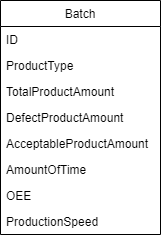

The diagram above was exported from draw.io. Its source (the exported page's mxGraphModel, read from the mxfile embedded in the PNG):
<mxGraphModel dx="1019" dy="894" grid="1" gridSize="10" guides="1" tooltips="1" connect="1" arrows="1" fold="1" page="1" pageScale="1" pageWidth="850" pageHeight="1100" math="0" shadow="0">
  <root>
    <mxCell id="0" />
    <mxCell id="1" parent="0" />
    <mxCell id="2" value="Batch" style="swimlane;fontStyle=0;childLayout=stackLayout;horizontal=1;startSize=26;fillColor=none;horizontalStack=0;resizeParent=1;resizeParentMax=0;resizeLast=0;collapsible=1;marginBottom=0;" parent="1" vertex="1">
      <mxGeometry x="160" y="80" width="160" height="234" as="geometry" />
    </mxCell>
    <mxCell id="3" value="ID" style="text;strokeColor=none;fillColor=none;align=left;verticalAlign=top;spacingLeft=4;spacingRight=4;overflow=hidden;rotatable=0;points=[[0,0.5],[1,0.5]];portConstraint=eastwest;" parent="2" vertex="1">
      <mxGeometry y="26" width="160" height="26" as="geometry" />
    </mxCell>
    <mxCell id="5" value="ProductType" style="text;strokeColor=none;fillColor=none;align=left;verticalAlign=top;spacingLeft=4;spacingRight=4;overflow=hidden;rotatable=0;points=[[0,0.5],[1,0.5]];portConstraint=eastwest;" parent="2" vertex="1">
      <mxGeometry y="52" width="160" height="26" as="geometry" />
    </mxCell>
    <mxCell id="6" value="TotalProductAmount" style="text;strokeColor=none;fillColor=none;align=left;verticalAlign=top;spacingLeft=4;spacingRight=4;overflow=hidden;rotatable=0;points=[[0,0.5],[1,0.5]];portConstraint=eastwest;" parent="2" vertex="1">
      <mxGeometry y="78" width="160" height="26" as="geometry" />
    </mxCell>
    <mxCell id="20" value="DefectProductAmount" style="text;strokeColor=none;fillColor=none;align=left;verticalAlign=top;spacingLeft=4;spacingRight=4;overflow=hidden;rotatable=0;points=[[0,0.5],[1,0.5]];portConstraint=eastwest;" parent="2" vertex="1">
      <mxGeometry y="104" width="160" height="26" as="geometry" />
    </mxCell>
    <mxCell id="21" value="AcceptableProductAmount" style="text;strokeColor=none;fillColor=none;align=left;verticalAlign=top;spacingLeft=4;spacingRight=4;overflow=hidden;rotatable=0;points=[[0,0.5],[1,0.5]];portConstraint=eastwest;" parent="2" vertex="1">
      <mxGeometry y="130" width="160" height="26" as="geometry" />
    </mxCell>
    <mxCell id="10" value="AmountOfTime" style="text;strokeColor=none;fillColor=none;align=left;verticalAlign=top;spacingLeft=4;spacingRight=4;overflow=hidden;rotatable=0;points=[[0,0.5],[1,0.5]];portConstraint=eastwest;" parent="2" vertex="1">
      <mxGeometry y="156" width="160" height="26" as="geometry" />
    </mxCell>
    <mxCell id="11" value="OEE" style="text;strokeColor=none;fillColor=none;align=left;verticalAlign=top;spacingLeft=4;spacingRight=4;overflow=hidden;rotatable=0;points=[[0,0.5],[1,0.5]];portConstraint=eastwest;" parent="2" vertex="1">
      <mxGeometry y="182" width="160" height="26" as="geometry" />
    </mxCell>
    <mxCell id="12" value="ProductionSpeed" style="text;strokeColor=none;fillColor=none;align=left;verticalAlign=top;spacingLeft=4;spacingRight=4;overflow=hidden;rotatable=0;points=[[0,0.5],[1,0.5]];portConstraint=eastwest;" parent="2" vertex="1">
      <mxGeometry y="208" width="160" height="26" as="geometry" />
    </mxCell>
  </root>
</mxGraphModel>